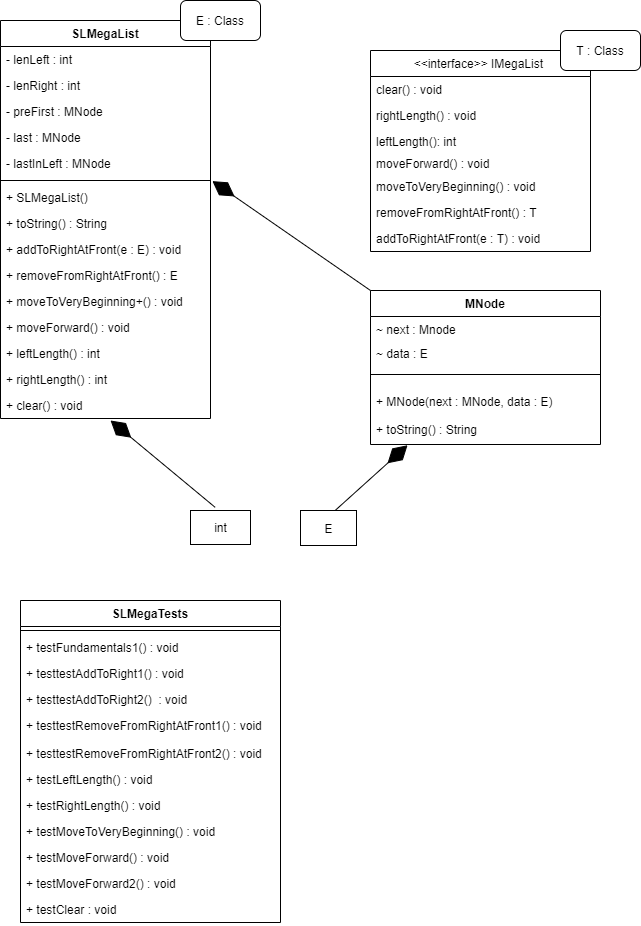

The diagram above was exported from draw.io. Its source (the exported page's mxGraphModel, read from the mxfile embedded in the PNG):
<mxGraphModel dx="1385" dy="585" grid="1" gridSize="10" guides="1" tooltips="1" connect="1" arrows="1" fold="1" page="1" pageScale="1" pageWidth="827" pageHeight="1169" math="0" shadow="0">
  <root>
    <mxCell id="WIyWlLk6GJQsqaUBKTNV-0" />
    <mxCell id="WIyWlLk6GJQsqaUBKTNV-1" parent="WIyWlLk6GJQsqaUBKTNV-0" />
    <mxCell id="9Iezs0AeHhgIpw7gW_6p-1" value="SLMegaList" style="swimlane;fontStyle=1;align=center;verticalAlign=top;childLayout=stackLayout;horizontal=1;startSize=26;horizontalStack=0;resizeParent=1;resizeLast=0;collapsible=1;marginBottom=0;rounded=0;shadow=0;strokeWidth=1;" parent="WIyWlLk6GJQsqaUBKTNV-1" vertex="1">
      <mxGeometry x="60" y="90" width="210" height="398" as="geometry">
        <mxRectangle x="230" y="140" width="160" height="26" as="alternateBounds" />
      </mxGeometry>
    </mxCell>
    <mxCell id="9Iezs0AeHhgIpw7gW_6p-2" value="- lenLeft : int" style="text;align=left;verticalAlign=top;spacingLeft=4;spacingRight=4;overflow=hidden;rotatable=0;points=[[0,0.5],[1,0.5]];portConstraint=eastwest;" parent="9Iezs0AeHhgIpw7gW_6p-1" vertex="1">
      <mxGeometry y="26" width="210" height="26" as="geometry" />
    </mxCell>
    <mxCell id="9Iezs0AeHhgIpw7gW_6p-3" value="- lenRight : int" style="text;align=left;verticalAlign=top;spacingLeft=4;spacingRight=4;overflow=hidden;rotatable=0;points=[[0,0.5],[1,0.5]];portConstraint=eastwest;rounded=0;shadow=0;html=0;" parent="9Iezs0AeHhgIpw7gW_6p-1" vertex="1">
      <mxGeometry y="52" width="210" height="26" as="geometry" />
    </mxCell>
    <mxCell id="9Iezs0AeHhgIpw7gW_6p-4" value="- preFirst : MNode&#10;" style="text;align=left;verticalAlign=top;spacingLeft=4;spacingRight=4;overflow=hidden;rotatable=0;points=[[0,0.5],[1,0.5]];portConstraint=eastwest;rounded=0;shadow=0;html=0;" parent="9Iezs0AeHhgIpw7gW_6p-1" vertex="1">
      <mxGeometry y="78" width="210" height="26" as="geometry" />
    </mxCell>
    <mxCell id="9Iezs0AeHhgIpw7gW_6p-31" value="- last : MNode&#10;" style="text;align=left;verticalAlign=top;spacingLeft=4;spacingRight=4;overflow=hidden;rotatable=0;points=[[0,0.5],[1,0.5]];portConstraint=eastwest;rounded=0;shadow=0;html=0;" parent="9Iezs0AeHhgIpw7gW_6p-1" vertex="1">
      <mxGeometry y="104" width="210" height="26" as="geometry" />
    </mxCell>
    <mxCell id="9Iezs0AeHhgIpw7gW_6p-32" value="- lastInLeft : MNode&#10;" style="text;align=left;verticalAlign=top;spacingLeft=4;spacingRight=4;overflow=hidden;rotatable=0;points=[[0,0.5],[1,0.5]];portConstraint=eastwest;rounded=0;shadow=0;html=0;" parent="9Iezs0AeHhgIpw7gW_6p-1" vertex="1">
      <mxGeometry y="130" width="210" height="26" as="geometry" />
    </mxCell>
    <mxCell id="9Iezs0AeHhgIpw7gW_6p-5" value="" style="line;html=1;strokeWidth=1;align=left;verticalAlign=middle;spacingTop=-1;spacingLeft=3;spacingRight=3;rotatable=0;labelPosition=right;points=[];portConstraint=eastwest;" parent="9Iezs0AeHhgIpw7gW_6p-1" vertex="1">
      <mxGeometry y="156" width="210" height="8" as="geometry" />
    </mxCell>
    <mxCell id="9Iezs0AeHhgIpw7gW_6p-70" value="+ SLMegaList()" style="text;align=left;verticalAlign=top;spacingLeft=4;spacingRight=4;overflow=hidden;rotatable=0;points=[[0,0.5],[1,0.5]];portConstraint=eastwest;" parent="9Iezs0AeHhgIpw7gW_6p-1" vertex="1">
      <mxGeometry y="164" width="210" height="26" as="geometry" />
    </mxCell>
    <mxCell id="9Iezs0AeHhgIpw7gW_6p-47" value="+ toString() : String" style="text;align=left;verticalAlign=top;spacingLeft=4;spacingRight=4;overflow=hidden;rotatable=0;points=[[0,0.5],[1,0.5]];portConstraint=eastwest;" parent="9Iezs0AeHhgIpw7gW_6p-1" vertex="1">
      <mxGeometry y="190" width="210" height="26" as="geometry" />
    </mxCell>
    <mxCell id="9Iezs0AeHhgIpw7gW_6p-6" value="+ addToRightAtFront(e : E) : void" style="text;align=left;verticalAlign=top;spacingLeft=4;spacingRight=4;overflow=hidden;rotatable=0;points=[[0,0.5],[1,0.5]];portConstraint=eastwest;" parent="9Iezs0AeHhgIpw7gW_6p-1" vertex="1">
      <mxGeometry y="216" width="210" height="26" as="geometry" />
    </mxCell>
    <mxCell id="9Iezs0AeHhgIpw7gW_6p-36" value="+ removeFromRightAtFront() : E" style="text;align=left;verticalAlign=top;spacingLeft=4;spacingRight=4;overflow=hidden;rotatable=0;points=[[0,0.5],[1,0.5]];portConstraint=eastwest;" parent="9Iezs0AeHhgIpw7gW_6p-1" vertex="1">
      <mxGeometry y="242" width="210" height="26" as="geometry" />
    </mxCell>
    <mxCell id="9Iezs0AeHhgIpw7gW_6p-35" value="+ moveToVeryBeginning+() : void" style="text;align=left;verticalAlign=top;spacingLeft=4;spacingRight=4;overflow=hidden;rotatable=0;points=[[0,0.5],[1,0.5]];portConstraint=eastwest;" parent="9Iezs0AeHhgIpw7gW_6p-1" vertex="1">
      <mxGeometry y="268" width="210" height="26" as="geometry" />
    </mxCell>
    <mxCell id="9Iezs0AeHhgIpw7gW_6p-34" value="+ moveForward() : void" style="text;align=left;verticalAlign=top;spacingLeft=4;spacingRight=4;overflow=hidden;rotatable=0;points=[[0,0.5],[1,0.5]];portConstraint=eastwest;" parent="9Iezs0AeHhgIpw7gW_6p-1" vertex="1">
      <mxGeometry y="294" width="210" height="26" as="geometry" />
    </mxCell>
    <mxCell id="9Iezs0AeHhgIpw7gW_6p-33" value="+ leftLength() : int" style="text;align=left;verticalAlign=top;spacingLeft=4;spacingRight=4;overflow=hidden;rotatable=0;points=[[0,0.5],[1,0.5]];portConstraint=eastwest;" parent="9Iezs0AeHhgIpw7gW_6p-1" vertex="1">
      <mxGeometry y="320" width="210" height="26" as="geometry" />
    </mxCell>
    <mxCell id="9Iezs0AeHhgIpw7gW_6p-37" value="+ rightLength() : int" style="text;align=left;verticalAlign=top;spacingLeft=4;spacingRight=4;overflow=hidden;rotatable=0;points=[[0,0.5],[1,0.5]];portConstraint=eastwest;" parent="9Iezs0AeHhgIpw7gW_6p-1" vertex="1">
      <mxGeometry y="346" width="210" height="26" as="geometry" />
    </mxCell>
    <mxCell id="9Iezs0AeHhgIpw7gW_6p-38" value="+ clear() : void" style="text;align=left;verticalAlign=top;spacingLeft=4;spacingRight=4;overflow=hidden;rotatable=0;points=[[0,0.5],[1,0.5]];portConstraint=eastwest;" parent="9Iezs0AeHhgIpw7gW_6p-1" vertex="1">
      <mxGeometry y="372" width="210" height="26" as="geometry" />
    </mxCell>
    <mxCell id="9Iezs0AeHhgIpw7gW_6p-39" value="&lt;&lt;interface&gt;&gt; IMegaList " style="swimlane;fontStyle=0;align=center;verticalAlign=top;childLayout=stackLayout;horizontal=1;startSize=26;horizontalStack=0;resizeParent=1;resizeParentMax=0;resizeLast=0;collapsible=1;marginBottom=0;" parent="WIyWlLk6GJQsqaUBKTNV-1" vertex="1">
      <mxGeometry x="430" y="120" width="220" height="201" as="geometry">
        <mxRectangle x="360" y="210" width="70" height="26" as="alternateBounds" />
      </mxGeometry>
    </mxCell>
    <mxCell id="9Iezs0AeHhgIpw7gW_6p-40" value="clear() : void" style="text;strokeColor=none;fillColor=none;align=left;verticalAlign=top;spacingLeft=4;spacingRight=4;overflow=hidden;rotatable=0;points=[[0,0.5],[1,0.5]];portConstraint=eastwest;" parent="9Iezs0AeHhgIpw7gW_6p-39" vertex="1">
      <mxGeometry y="26" width="220" height="26" as="geometry" />
    </mxCell>
    <mxCell id="9Iezs0AeHhgIpw7gW_6p-43" value="rightLength() : void" style="text;strokeColor=none;fillColor=none;align=left;verticalAlign=top;spacingLeft=4;spacingRight=4;overflow=hidden;rotatable=0;points=[[0,0.5],[1,0.5]];portConstraint=eastwest;" parent="9Iezs0AeHhgIpw7gW_6p-39" vertex="1">
      <mxGeometry y="52" width="220" height="26" as="geometry" />
    </mxCell>
    <mxCell id="9Iezs0AeHhgIpw7gW_6p-42" value="leftLength(): int" style="text;strokeColor=none;fillColor=none;align=left;verticalAlign=top;spacingLeft=4;spacingRight=4;overflow=hidden;rotatable=0;points=[[0,0.5],[1,0.5]];portConstraint=eastwest;" parent="9Iezs0AeHhgIpw7gW_6p-39" vertex="1">
      <mxGeometry y="78" width="220" height="22" as="geometry" />
    </mxCell>
    <mxCell id="9Iezs0AeHhgIpw7gW_6p-71" value="moveForward() : void" style="text;align=left;verticalAlign=top;spacingLeft=4;spacingRight=4;overflow=hidden;rotatable=0;points=[[0,0.5],[1,0.5]];portConstraint=eastwest;" parent="9Iezs0AeHhgIpw7gW_6p-39" vertex="1">
      <mxGeometry y="100" width="220" height="23" as="geometry" />
    </mxCell>
    <mxCell id="9Iezs0AeHhgIpw7gW_6p-72" value="moveToVeryBeginning() : void" style="text;align=left;verticalAlign=top;spacingLeft=4;spacingRight=4;overflow=hidden;rotatable=0;points=[[0,0.5],[1,0.5]];portConstraint=eastwest;" parent="9Iezs0AeHhgIpw7gW_6p-39" vertex="1">
      <mxGeometry y="123" width="220" height="26" as="geometry" />
    </mxCell>
    <mxCell id="9Iezs0AeHhgIpw7gW_6p-73" value="removeFromRightAtFront() : T" style="text;align=left;verticalAlign=top;spacingLeft=4;spacingRight=4;overflow=hidden;rotatable=0;points=[[0,0.5],[1,0.5]];portConstraint=eastwest;" parent="9Iezs0AeHhgIpw7gW_6p-39" vertex="1">
      <mxGeometry y="149" width="220" height="26" as="geometry" />
    </mxCell>
    <mxCell id="9Iezs0AeHhgIpw7gW_6p-74" value="addToRightAtFront(e : T) : void" style="text;align=left;verticalAlign=top;spacingLeft=4;spacingRight=4;overflow=hidden;rotatable=0;points=[[0,0.5],[1,0.5]];portConstraint=eastwest;" parent="9Iezs0AeHhgIpw7gW_6p-39" vertex="1">
      <mxGeometry y="175" width="220" height="26" as="geometry" />
    </mxCell>
    <mxCell id="I9vT2SwRrHFDpgS6wjnf-0" value="MNode" style="swimlane;fontStyle=1;align=center;verticalAlign=top;childLayout=stackLayout;horizontal=1;startSize=26;horizontalStack=0;resizeParent=1;resizeParentMax=0;resizeLast=0;collapsible=1;marginBottom=0;" vertex="1" parent="WIyWlLk6GJQsqaUBKTNV-1">
      <mxGeometry x="430" y="360" width="230" height="154" as="geometry" />
    </mxCell>
    <mxCell id="I9vT2SwRrHFDpgS6wjnf-1" value="~ next : Mnode" style="text;strokeColor=none;fillColor=none;align=left;verticalAlign=top;spacingLeft=4;spacingRight=4;overflow=hidden;rotatable=0;points=[[0,0.5],[1,0.5]];portConstraint=eastwest;" vertex="1" parent="I9vT2SwRrHFDpgS6wjnf-0">
      <mxGeometry y="26" width="230" height="24" as="geometry" />
    </mxCell>
    <mxCell id="I9vT2SwRrHFDpgS6wjnf-4" value="~ data : E" style="text;strokeColor=none;fillColor=none;align=left;verticalAlign=top;spacingLeft=4;spacingRight=4;overflow=hidden;rotatable=0;points=[[0,0.5],[1,0.5]];portConstraint=eastwest;" vertex="1" parent="I9vT2SwRrHFDpgS6wjnf-0">
      <mxGeometry y="50" width="230" height="20" as="geometry" />
    </mxCell>
    <mxCell id="I9vT2SwRrHFDpgS6wjnf-2" value="" style="line;strokeWidth=1;fillColor=none;align=left;verticalAlign=middle;spacingTop=-1;spacingLeft=3;spacingRight=3;rotatable=0;labelPosition=right;points=[];portConstraint=eastwest;" vertex="1" parent="I9vT2SwRrHFDpgS6wjnf-0">
      <mxGeometry y="70" width="230" height="28" as="geometry" />
    </mxCell>
    <mxCell id="I9vT2SwRrHFDpgS6wjnf-5" value="+ MNode(next : MNode, data : E)" style="text;strokeColor=none;fillColor=none;align=left;verticalAlign=top;spacingLeft=4;spacingRight=4;overflow=hidden;rotatable=0;points=[[0,0.5],[1,0.5]];portConstraint=eastwest;" vertex="1" parent="I9vT2SwRrHFDpgS6wjnf-0">
      <mxGeometry y="98" width="230" height="28" as="geometry" />
    </mxCell>
    <mxCell id="I9vT2SwRrHFDpgS6wjnf-6" value="+ toString() : String" style="text;strokeColor=none;fillColor=none;align=left;verticalAlign=top;spacingLeft=4;spacingRight=4;overflow=hidden;rotatable=0;points=[[0,0.5],[1,0.5]];portConstraint=eastwest;" vertex="1" parent="I9vT2SwRrHFDpgS6wjnf-0">
      <mxGeometry y="126" width="230" height="28" as="geometry" />
    </mxCell>
    <mxCell id="I9vT2SwRrHFDpgS6wjnf-7" value="" style="endArrow=diamondThin;endFill=1;endSize=24;html=1;rounded=0;entryX=1.009;entryY=-0.13;entryDx=0;entryDy=0;entryPerimeter=0;exitX=0;exitY=0;exitDx=0;exitDy=0;" edge="1" parent="WIyWlLk6GJQsqaUBKTNV-1" source="I9vT2SwRrHFDpgS6wjnf-0" target="9Iezs0AeHhgIpw7gW_6p-70">
      <mxGeometry width="160" relative="1" as="geometry">
        <mxPoint x="254" y="550" as="sourcePoint" />
        <mxPoint x="350" y="430" as="targetPoint" />
      </mxGeometry>
    </mxCell>
    <mxCell id="I9vT2SwRrHFDpgS6wjnf-8" value="int" style="html=1;" vertex="1" parent="WIyWlLk6GJQsqaUBKTNV-1">
      <mxGeometry x="250" y="580" width="60" height="34" as="geometry" />
    </mxCell>
    <mxCell id="I9vT2SwRrHFDpgS6wjnf-10" value="E" style="html=1;" vertex="1" parent="WIyWlLk6GJQsqaUBKTNV-1">
      <mxGeometry x="360" y="580" width="56" height="35" as="geometry" />
    </mxCell>
    <mxCell id="I9vT2SwRrHFDpgS6wjnf-11" value="" style="endArrow=diamondThin;endFill=1;endSize=24;html=1;rounded=0;entryX=0.524;entryY=1.077;entryDx=0;entryDy=0;entryPerimeter=0;exitX=0.411;exitY=-0.093;exitDx=0;exitDy=0;exitPerimeter=0;" edge="1" parent="WIyWlLk6GJQsqaUBKTNV-1" source="I9vT2SwRrHFDpgS6wjnf-8" target="9Iezs0AeHhgIpw7gW_6p-38">
      <mxGeometry width="160" relative="1" as="geometry">
        <mxPoint x="318.11" y="551" as="sourcePoint" />
        <mxPoint x="160.0000000000001" y="441.6199999999999" as="targetPoint" />
      </mxGeometry>
    </mxCell>
    <mxCell id="I9vT2SwRrHFDpgS6wjnf-12" value="" style="endArrow=diamondThin;endFill=1;endSize=24;html=1;rounded=0;entryX=0.161;entryY=1.027;entryDx=0;entryDy=0;entryPerimeter=0;exitX=0.411;exitY=-0.093;exitDx=0;exitDy=0;exitPerimeter=0;" edge="1" parent="WIyWlLk6GJQsqaUBKTNV-1" target="I9vT2SwRrHFDpgS6wjnf-6">
      <mxGeometry width="160" relative="1" as="geometry">
        <mxPoint x="394.61999999999983" y="579.9979999999999" as="sourcePoint" />
        <mxPoint x="289.99999999999994" y="493.1620000000001" as="targetPoint" />
      </mxGeometry>
    </mxCell>
    <mxCell id="I9vT2SwRrHFDpgS6wjnf-13" value="T : Class" style="rounded=1;whiteSpace=wrap;html=1;" vertex="1" parent="WIyWlLk6GJQsqaUBKTNV-1">
      <mxGeometry x="620" y="100" width="80" height="40" as="geometry" />
    </mxCell>
    <mxCell id="I9vT2SwRrHFDpgS6wjnf-14" value="SLMegaTests" style="swimlane;fontStyle=1;align=center;verticalAlign=top;childLayout=stackLayout;horizontal=1;startSize=26;horizontalStack=0;resizeParent=1;resizeParentMax=0;resizeLast=0;collapsible=1;marginBottom=0;" vertex="1" parent="WIyWlLk6GJQsqaUBKTNV-1">
      <mxGeometry x="80" y="670" width="260" height="322" as="geometry" />
    </mxCell>
    <mxCell id="I9vT2SwRrHFDpgS6wjnf-16" value="" style="line;strokeWidth=1;fillColor=none;align=left;verticalAlign=middle;spacingTop=-1;spacingLeft=3;spacingRight=3;rotatable=0;labelPosition=right;points=[];portConstraint=eastwest;" vertex="1" parent="I9vT2SwRrHFDpgS6wjnf-14">
      <mxGeometry y="26" width="260" height="8" as="geometry" />
    </mxCell>
    <mxCell id="I9vT2SwRrHFDpgS6wjnf-17" value="+ testFundamentals1() : void" style="text;strokeColor=none;fillColor=none;align=left;verticalAlign=top;spacingLeft=4;spacingRight=4;overflow=hidden;rotatable=0;points=[[0,0.5],[1,0.5]];portConstraint=eastwest;" vertex="1" parent="I9vT2SwRrHFDpgS6wjnf-14">
      <mxGeometry y="34" width="260" height="26" as="geometry" />
    </mxCell>
    <mxCell id="I9vT2SwRrHFDpgS6wjnf-18" value="+ testtestAddToRight1() : void" style="text;strokeColor=none;fillColor=none;align=left;verticalAlign=top;spacingLeft=4;spacingRight=4;overflow=hidden;rotatable=0;points=[[0,0.5],[1,0.5]];portConstraint=eastwest;" vertex="1" parent="I9vT2SwRrHFDpgS6wjnf-14">
      <mxGeometry y="60" width="260" height="26" as="geometry" />
    </mxCell>
    <mxCell id="I9vT2SwRrHFDpgS6wjnf-19" value="+ testtestAddToRight2()  : void" style="text;strokeColor=none;fillColor=none;align=left;verticalAlign=top;spacingLeft=4;spacingRight=4;overflow=hidden;rotatable=0;points=[[0,0.5],[1,0.5]];portConstraint=eastwest;" vertex="1" parent="I9vT2SwRrHFDpgS6wjnf-14">
      <mxGeometry y="86" width="260" height="26" as="geometry" />
    </mxCell>
    <mxCell id="I9vT2SwRrHFDpgS6wjnf-20" value="+ testtestRemoveFromRightAtFront1() : void" style="text;strokeColor=none;fillColor=none;align=left;verticalAlign=top;spacingLeft=4;spacingRight=4;overflow=hidden;rotatable=0;points=[[0,0.5],[1,0.5]];portConstraint=eastwest;" vertex="1" parent="I9vT2SwRrHFDpgS6wjnf-14">
      <mxGeometry y="112" width="260" height="28" as="geometry" />
    </mxCell>
    <mxCell id="I9vT2SwRrHFDpgS6wjnf-21" value="+ testtestRemoveFromRightAtFront2() : void" style="text;strokeColor=none;fillColor=none;align=left;verticalAlign=top;spacingLeft=4;spacingRight=4;overflow=hidden;rotatable=0;points=[[0,0.5],[1,0.5]];portConstraint=eastwest;" vertex="1" parent="I9vT2SwRrHFDpgS6wjnf-14">
      <mxGeometry y="140" width="260" height="26" as="geometry" />
    </mxCell>
    <mxCell id="I9vT2SwRrHFDpgS6wjnf-22" value="+ testLeftLength() : void" style="text;strokeColor=none;fillColor=none;align=left;verticalAlign=top;spacingLeft=4;spacingRight=4;overflow=hidden;rotatable=0;points=[[0,0.5],[1,0.5]];portConstraint=eastwest;" vertex="1" parent="I9vT2SwRrHFDpgS6wjnf-14">
      <mxGeometry y="166" width="260" height="26" as="geometry" />
    </mxCell>
    <mxCell id="I9vT2SwRrHFDpgS6wjnf-23" value="+ testRightLength() : void" style="text;strokeColor=none;fillColor=none;align=left;verticalAlign=top;spacingLeft=4;spacingRight=4;overflow=hidden;rotatable=0;points=[[0,0.5],[1,0.5]];portConstraint=eastwest;" vertex="1" parent="I9vT2SwRrHFDpgS6wjnf-14">
      <mxGeometry y="192" width="260" height="26" as="geometry" />
    </mxCell>
    <mxCell id="I9vT2SwRrHFDpgS6wjnf-24" value="+ testMoveToVeryBeginning() : void" style="text;strokeColor=none;fillColor=none;align=left;verticalAlign=top;spacingLeft=4;spacingRight=4;overflow=hidden;rotatable=0;points=[[0,0.5],[1,0.5]];portConstraint=eastwest;" vertex="1" parent="I9vT2SwRrHFDpgS6wjnf-14">
      <mxGeometry y="218" width="260" height="26" as="geometry" />
    </mxCell>
    <mxCell id="I9vT2SwRrHFDpgS6wjnf-25" value="+ testMoveForward() : void" style="text;strokeColor=none;fillColor=none;align=left;verticalAlign=top;spacingLeft=4;spacingRight=4;overflow=hidden;rotatable=0;points=[[0,0.5],[1,0.5]];portConstraint=eastwest;" vertex="1" parent="I9vT2SwRrHFDpgS6wjnf-14">
      <mxGeometry y="244" width="260" height="26" as="geometry" />
    </mxCell>
    <mxCell id="I9vT2SwRrHFDpgS6wjnf-26" value="+ testMoveForward2() : void" style="text;strokeColor=none;fillColor=none;align=left;verticalAlign=top;spacingLeft=4;spacingRight=4;overflow=hidden;rotatable=0;points=[[0,0.5],[1,0.5]];portConstraint=eastwest;" vertex="1" parent="I9vT2SwRrHFDpgS6wjnf-14">
      <mxGeometry y="270" width="260" height="26" as="geometry" />
    </mxCell>
    <mxCell id="I9vT2SwRrHFDpgS6wjnf-28" value="+ testClear : void" style="text;strokeColor=none;fillColor=none;align=left;verticalAlign=top;spacingLeft=4;spacingRight=4;overflow=hidden;rotatable=0;points=[[0,0.5],[1,0.5]];portConstraint=eastwest;" vertex="1" parent="I9vT2SwRrHFDpgS6wjnf-14">
      <mxGeometry y="296" width="260" height="26" as="geometry" />
    </mxCell>
    <mxCell id="I9vT2SwRrHFDpgS6wjnf-27" value="E : Class" style="rounded=1;whiteSpace=wrap;html=1;" vertex="1" parent="WIyWlLk6GJQsqaUBKTNV-1">
      <mxGeometry x="240" y="70" width="80" height="40" as="geometry" />
    </mxCell>
  </root>
</mxGraphModel>